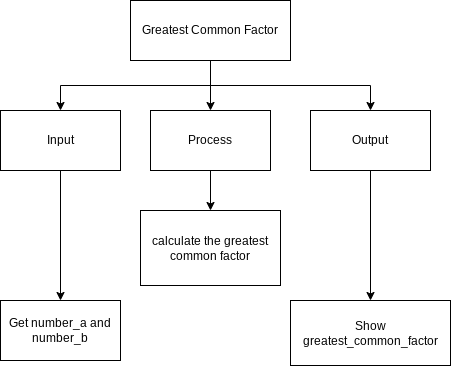

The diagram above was exported from draw.io. Its source (the exported page's mxGraphModel, read from the mxfile embedded in the PNG):
<mxGraphModel dx="594" dy="561" grid="1" gridSize="10" guides="1" tooltips="1" connect="1" arrows="1" fold="1" page="1" pageScale="1" pageWidth="827" pageHeight="1169" math="0" shadow="0">
  <root>
    <mxCell id="0" />
    <mxCell id="1" parent="0" />
    <mxCell id="5" style="edgeStyle=orthogonalEdgeStyle;html=1;exitX=0.5;exitY=1;exitDx=0;exitDy=0;entryX=0.5;entryY=0;entryDx=0;entryDy=0;rounded=0;" edge="1" parent="1" source="2" target="3">
      <mxGeometry relative="1" as="geometry" />
    </mxCell>
    <mxCell id="16" style="edgeStyle=orthogonalEdgeStyle;rounded=0;html=1;exitX=0.5;exitY=1;exitDx=0;exitDy=0;entryX=0.5;entryY=0;entryDx=0;entryDy=0;" edge="1" parent="1" source="2" target="7">
      <mxGeometry relative="1" as="geometry" />
    </mxCell>
    <mxCell id="17" style="edgeStyle=orthogonalEdgeStyle;rounded=0;html=1;exitX=0.5;exitY=1;exitDx=0;exitDy=0;entryX=0.5;entryY=0;entryDx=0;entryDy=0;" edge="1" parent="1" source="2" target="8">
      <mxGeometry relative="1" as="geometry" />
    </mxCell>
    <mxCell id="2" value="Greatest Common Factor" style="rounded=0;whiteSpace=wrap;html=1;" vertex="1" parent="1">
      <mxGeometry x="210" y="170" width="160" height="60" as="geometry" />
    </mxCell>
    <mxCell id="10" style="edgeStyle=orthogonalEdgeStyle;rounded=0;html=1;exitX=0.5;exitY=1;exitDx=0;exitDy=0;entryX=0.5;entryY=0;entryDx=0;entryDy=0;" edge="1" parent="1" source="3" target="9">
      <mxGeometry relative="1" as="geometry" />
    </mxCell>
    <mxCell id="3" value="Input" style="rounded=0;whiteSpace=wrap;html=1;" vertex="1" parent="1">
      <mxGeometry x="80" y="280" width="120" height="60" as="geometry" />
    </mxCell>
    <mxCell id="13" style="edgeStyle=orthogonalEdgeStyle;rounded=0;html=1;exitX=0.5;exitY=1;exitDx=0;exitDy=0;entryX=0.5;entryY=0;entryDx=0;entryDy=0;" edge="1" parent="1" source="7" target="12">
      <mxGeometry relative="1" as="geometry" />
    </mxCell>
    <mxCell id="7" value="Process" style="rounded=0;whiteSpace=wrap;html=1;" vertex="1" parent="1">
      <mxGeometry x="230" y="280" width="120" height="60" as="geometry" />
    </mxCell>
    <mxCell id="15" style="edgeStyle=orthogonalEdgeStyle;rounded=0;html=1;exitX=0.5;exitY=1;exitDx=0;exitDy=0;entryX=0.5;entryY=0;entryDx=0;entryDy=0;" edge="1" parent="1" source="8" target="14">
      <mxGeometry relative="1" as="geometry" />
    </mxCell>
    <mxCell id="8" value="Output" style="rounded=0;whiteSpace=wrap;html=1;" vertex="1" parent="1">
      <mxGeometry x="390" y="280" width="120" height="60" as="geometry" />
    </mxCell>
    <mxCell id="9" value="Get number_a and number_b" style="rounded=0;whiteSpace=wrap;html=1;" vertex="1" parent="1">
      <mxGeometry x="80" y="470" width="120" height="60" as="geometry" />
    </mxCell>
    <mxCell id="12" value="calculate the greatest common factor" style="rounded=0;whiteSpace=wrap;html=1;" vertex="1" parent="1">
      <mxGeometry x="220" y="380" width="140" height="75" as="geometry" />
    </mxCell>
    <mxCell id="14" value="Show greatest_common_factor" style="rounded=0;whiteSpace=wrap;html=1;" vertex="1" parent="1">
      <mxGeometry x="370" y="470" width="160" height="65" as="geometry" />
    </mxCell>
  </root>
</mxGraphModel>